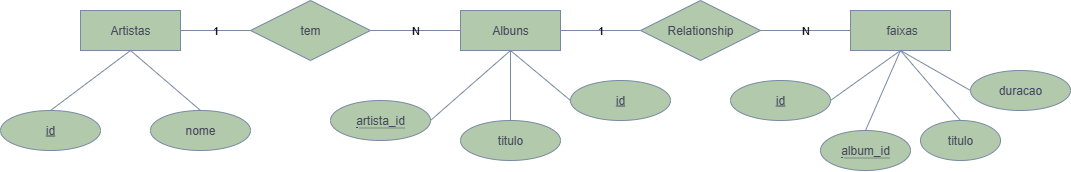

The diagram above was exported from draw.io. Its source (the exported page's mxGraphModel, read from the mxfile embedded in the PNG):
<mxGraphModel dx="947" dy="510" grid="1" gridSize="10" guides="1" tooltips="1" connect="1" arrows="1" fold="1" page="1" pageScale="1" pageWidth="827" pageHeight="1169" math="0" shadow="0">
  <root>
    <mxCell id="0" />
    <mxCell id="1" parent="0" />
    <mxCell id="EItCWAwz5MUsbvaZp9nQ-5" style="rounded=0;orthogonalLoop=1;jettySize=auto;html=1;exitX=0.5;exitY=1;exitDx=0;exitDy=0;entryX=0.5;entryY=0;entryDx=0;entryDy=0;endArrow=none;endFill=0;labelBackgroundColor=none;strokeColor=#788AA3;fontColor=default;" edge="1" parent="1" source="EItCWAwz5MUsbvaZp9nQ-1" target="EItCWAwz5MUsbvaZp9nQ-3">
      <mxGeometry relative="1" as="geometry" />
    </mxCell>
    <mxCell id="EItCWAwz5MUsbvaZp9nQ-27" value="1" style="rounded=0;orthogonalLoop=1;jettySize=auto;html=1;exitX=1;exitY=0.5;exitDx=0;exitDy=0;entryX=0;entryY=0.5;entryDx=0;entryDy=0;endArrow=none;endFill=0;labelBackgroundColor=none;strokeColor=#788AA3;fontColor=default;" edge="1" parent="1" source="EItCWAwz5MUsbvaZp9nQ-1" target="EItCWAwz5MUsbvaZp9nQ-26">
      <mxGeometry relative="1" as="geometry" />
    </mxCell>
    <mxCell id="EItCWAwz5MUsbvaZp9nQ-1" value="Artistas" style="whiteSpace=wrap;html=1;align=center;labelBackgroundColor=none;fillColor=#B2C9AB;strokeColor=#788AA3;fontColor=#46495D;" vertex="1" parent="1">
      <mxGeometry x="80" y="160" width="100" height="40" as="geometry" />
    </mxCell>
    <mxCell id="EItCWAwz5MUsbvaZp9nQ-2" value="nome" style="ellipse;whiteSpace=wrap;html=1;align=center;labelBackgroundColor=none;fillColor=#B2C9AB;strokeColor=#788AA3;fontColor=#46495D;" vertex="1" parent="1">
      <mxGeometry x="150" y="260" width="100" height="40" as="geometry" />
    </mxCell>
    <mxCell id="EItCWAwz5MUsbvaZp9nQ-3" value="id" style="ellipse;whiteSpace=wrap;html=1;align=center;fontStyle=4;labelBackgroundColor=none;fillColor=#B2C9AB;strokeColor=#788AA3;fontColor=#46495D;" vertex="1" parent="1">
      <mxGeometry y="260" width="100" height="40" as="geometry" />
    </mxCell>
    <mxCell id="EItCWAwz5MUsbvaZp9nQ-6" style="rounded=0;orthogonalLoop=1;jettySize=auto;html=1;exitX=0.5;exitY=1;exitDx=0;exitDy=0;entryX=0.5;entryY=0;entryDx=0;entryDy=0;endArrow=none;endFill=0;labelBackgroundColor=none;strokeColor=#788AA3;fontColor=default;" edge="1" parent="1" source="EItCWAwz5MUsbvaZp9nQ-1" target="EItCWAwz5MUsbvaZp9nQ-2">
      <mxGeometry relative="1" as="geometry" />
    </mxCell>
    <mxCell id="EItCWAwz5MUsbvaZp9nQ-14" style="rounded=0;orthogonalLoop=1;jettySize=auto;html=1;exitX=0.5;exitY=1;exitDx=0;exitDy=0;entryX=0.5;entryY=0;entryDx=0;entryDy=0;endArrow=none;endFill=0;labelBackgroundColor=none;strokeColor=#788AA3;fontColor=default;" edge="1" parent="1" source="EItCWAwz5MUsbvaZp9nQ-7" target="EItCWAwz5MUsbvaZp9nQ-9">
      <mxGeometry relative="1" as="geometry" />
    </mxCell>
    <mxCell id="EItCWAwz5MUsbvaZp9nQ-31" value="1" style="rounded=0;orthogonalLoop=1;jettySize=auto;html=1;exitX=1;exitY=0.5;exitDx=0;exitDy=0;entryX=0;entryY=0.5;entryDx=0;entryDy=0;endArrow=none;endFill=0;labelBackgroundColor=none;strokeColor=#788AA3;fontColor=default;" edge="1" parent="1" source="EItCWAwz5MUsbvaZp9nQ-7" target="EItCWAwz5MUsbvaZp9nQ-30">
      <mxGeometry relative="1" as="geometry" />
    </mxCell>
    <mxCell id="EItCWAwz5MUsbvaZp9nQ-7" value="Albuns" style="whiteSpace=wrap;html=1;align=center;labelBackgroundColor=none;fillColor=#B2C9AB;strokeColor=#788AA3;fontColor=#46495D;" vertex="1" parent="1">
      <mxGeometry x="460" y="160" width="100" height="40" as="geometry" />
    </mxCell>
    <mxCell id="EItCWAwz5MUsbvaZp9nQ-9" value="titulo" style="ellipse;whiteSpace=wrap;html=1;align=center;labelBackgroundColor=none;fillColor=#B2C9AB;strokeColor=#788AA3;fontColor=#46495D;" vertex="1" parent="1">
      <mxGeometry x="460" y="270" width="100" height="40" as="geometry" />
    </mxCell>
    <mxCell id="EItCWAwz5MUsbvaZp9nQ-10" value="id" style="ellipse;whiteSpace=wrap;html=1;align=center;fontStyle=4;labelBackgroundColor=none;fillColor=#B2C9AB;strokeColor=#788AA3;fontColor=#46495D;" vertex="1" parent="1">
      <mxGeometry x="570" y="230" width="100" height="40" as="geometry" />
    </mxCell>
    <mxCell id="EItCWAwz5MUsbvaZp9nQ-12" value="&lt;span style=&quot;border-bottom: 1px dotted&quot;&gt;artista_id&lt;/span&gt;" style="ellipse;whiteSpace=wrap;html=1;align=center;labelBackgroundColor=none;fillColor=#B2C9AB;strokeColor=#788AA3;fontColor=#46495D;" vertex="1" parent="1">
      <mxGeometry x="330" y="250" width="100" height="40" as="geometry" />
    </mxCell>
    <mxCell id="EItCWAwz5MUsbvaZp9nQ-15" style="rounded=0;orthogonalLoop=1;jettySize=auto;html=1;exitX=0.5;exitY=1;exitDx=0;exitDy=0;entryX=0;entryY=0.5;entryDx=0;entryDy=0;endArrow=none;endFill=0;labelBackgroundColor=none;strokeColor=#788AA3;fontColor=default;" edge="1" parent="1" source="EItCWAwz5MUsbvaZp9nQ-7" target="EItCWAwz5MUsbvaZp9nQ-10">
      <mxGeometry relative="1" as="geometry" />
    </mxCell>
    <mxCell id="EItCWAwz5MUsbvaZp9nQ-16" style="rounded=0;orthogonalLoop=1;jettySize=auto;html=1;exitX=0.5;exitY=1;exitDx=0;exitDy=0;entryX=1;entryY=0.5;entryDx=0;entryDy=0;endArrow=none;endFill=0;labelBackgroundColor=none;strokeColor=#788AA3;fontColor=default;" edge="1" parent="1" source="EItCWAwz5MUsbvaZp9nQ-7" target="EItCWAwz5MUsbvaZp9nQ-12">
      <mxGeometry relative="1" as="geometry" />
    </mxCell>
    <mxCell id="EItCWAwz5MUsbvaZp9nQ-22" style="rounded=0;orthogonalLoop=1;jettySize=auto;html=1;exitX=0.5;exitY=1;exitDx=0;exitDy=0;entryX=0.5;entryY=0;entryDx=0;entryDy=0;endArrow=none;endFill=0;labelBackgroundColor=none;strokeColor=#788AA3;fontColor=default;" edge="1" parent="1" source="EItCWAwz5MUsbvaZp9nQ-17" target="EItCWAwz5MUsbvaZp9nQ-20">
      <mxGeometry relative="1" as="geometry" />
    </mxCell>
    <mxCell id="EItCWAwz5MUsbvaZp9nQ-17" value="&amp;nbsp;faixas" style="whiteSpace=wrap;html=1;align=center;labelBackgroundColor=none;fillColor=#B2C9AB;strokeColor=#788AA3;fontColor=#46495D;" vertex="1" parent="1">
      <mxGeometry x="850" y="160" width="100" height="40" as="geometry" />
    </mxCell>
    <mxCell id="EItCWAwz5MUsbvaZp9nQ-18" value="titulo" style="ellipse;whiteSpace=wrap;html=1;align=center;labelBackgroundColor=none;fillColor=#B2C9AB;strokeColor=#788AA3;fontColor=#46495D;" vertex="1" parent="1">
      <mxGeometry x="920" y="270" width="80" height="40" as="geometry" />
    </mxCell>
    <mxCell id="EItCWAwz5MUsbvaZp9nQ-19" value="id" style="ellipse;whiteSpace=wrap;html=1;align=center;fontStyle=4;labelBackgroundColor=none;fillColor=#B2C9AB;strokeColor=#788AA3;fontColor=#46495D;" vertex="1" parent="1">
      <mxGeometry x="730" y="230" width="100" height="40" as="geometry" />
    </mxCell>
    <mxCell id="EItCWAwz5MUsbvaZp9nQ-20" value="&lt;span style=&quot;border-bottom: 1px dotted&quot;&gt;album_id&lt;/span&gt;" style="ellipse;whiteSpace=wrap;html=1;align=center;labelBackgroundColor=none;fillColor=#B2C9AB;strokeColor=#788AA3;fontColor=#46495D;" vertex="1" parent="1">
      <mxGeometry x="820" y="280" width="90" height="40" as="geometry" />
    </mxCell>
    <mxCell id="EItCWAwz5MUsbvaZp9nQ-21" value="duracao" style="ellipse;whiteSpace=wrap;html=1;align=center;labelBackgroundColor=none;fillColor=#B2C9AB;strokeColor=#788AA3;fontColor=#46495D;" vertex="1" parent="1">
      <mxGeometry x="970" y="220" width="100" height="40" as="geometry" />
    </mxCell>
    <mxCell id="EItCWAwz5MUsbvaZp9nQ-23" style="rounded=0;orthogonalLoop=1;jettySize=auto;html=1;exitX=0.5;exitY=1;exitDx=0;exitDy=0;entryX=0.5;entryY=0;entryDx=0;entryDy=0;endArrow=none;endFill=0;labelBackgroundColor=none;strokeColor=#788AA3;fontColor=default;" edge="1" parent="1" source="EItCWAwz5MUsbvaZp9nQ-17" target="EItCWAwz5MUsbvaZp9nQ-18">
      <mxGeometry relative="1" as="geometry" />
    </mxCell>
    <mxCell id="EItCWAwz5MUsbvaZp9nQ-24" style="rounded=0;orthogonalLoop=1;jettySize=auto;html=1;exitX=0.5;exitY=1;exitDx=0;exitDy=0;entryX=0;entryY=0.5;entryDx=0;entryDy=0;endArrow=none;endFill=0;labelBackgroundColor=none;strokeColor=#788AA3;fontColor=default;" edge="1" parent="1" source="EItCWAwz5MUsbvaZp9nQ-17" target="EItCWAwz5MUsbvaZp9nQ-21">
      <mxGeometry relative="1" as="geometry" />
    </mxCell>
    <mxCell id="EItCWAwz5MUsbvaZp9nQ-25" style="rounded=0;orthogonalLoop=1;jettySize=auto;html=1;exitX=0.5;exitY=1;exitDx=0;exitDy=0;entryX=1;entryY=0.5;entryDx=0;entryDy=0;endArrow=none;endFill=0;labelBackgroundColor=none;strokeColor=#788AA3;fontColor=default;" edge="1" parent="1" source="EItCWAwz5MUsbvaZp9nQ-17" target="EItCWAwz5MUsbvaZp9nQ-19">
      <mxGeometry relative="1" as="geometry" />
    </mxCell>
    <mxCell id="EItCWAwz5MUsbvaZp9nQ-28" value="N" style="rounded=0;orthogonalLoop=1;jettySize=auto;html=1;exitX=1;exitY=0.5;exitDx=0;exitDy=0;entryX=0;entryY=0.5;entryDx=0;entryDy=0;endArrow=none;endFill=0;labelBackgroundColor=none;strokeColor=#788AA3;fontColor=default;" edge="1" parent="1" source="EItCWAwz5MUsbvaZp9nQ-26" target="EItCWAwz5MUsbvaZp9nQ-7">
      <mxGeometry relative="1" as="geometry" />
    </mxCell>
    <mxCell id="EItCWAwz5MUsbvaZp9nQ-26" value="tem" style="shape=rhombus;perimeter=rhombusPerimeter;whiteSpace=wrap;html=1;align=center;labelBackgroundColor=none;fillColor=#B2C9AB;strokeColor=#788AA3;fontColor=#46495D;" vertex="1" parent="1">
      <mxGeometry x="250" y="150" width="120" height="60" as="geometry" />
    </mxCell>
    <mxCell id="EItCWAwz5MUsbvaZp9nQ-32" value="N" style="rounded=0;orthogonalLoop=1;jettySize=auto;html=1;exitX=1;exitY=0.5;exitDx=0;exitDy=0;entryX=0;entryY=0.5;entryDx=0;entryDy=0;endArrow=none;endFill=0;labelBackgroundColor=none;strokeColor=#788AA3;fontColor=default;" edge="1" parent="1" source="EItCWAwz5MUsbvaZp9nQ-30" target="EItCWAwz5MUsbvaZp9nQ-17">
      <mxGeometry relative="1" as="geometry" />
    </mxCell>
    <mxCell id="EItCWAwz5MUsbvaZp9nQ-30" value="Relationship" style="shape=rhombus;perimeter=rhombusPerimeter;whiteSpace=wrap;html=1;align=center;labelBackgroundColor=none;fillColor=#B2C9AB;strokeColor=#788AA3;fontColor=#46495D;" vertex="1" parent="1">
      <mxGeometry x="640" y="150" width="120" height="60" as="geometry" />
    </mxCell>
  </root>
</mxGraphModel>